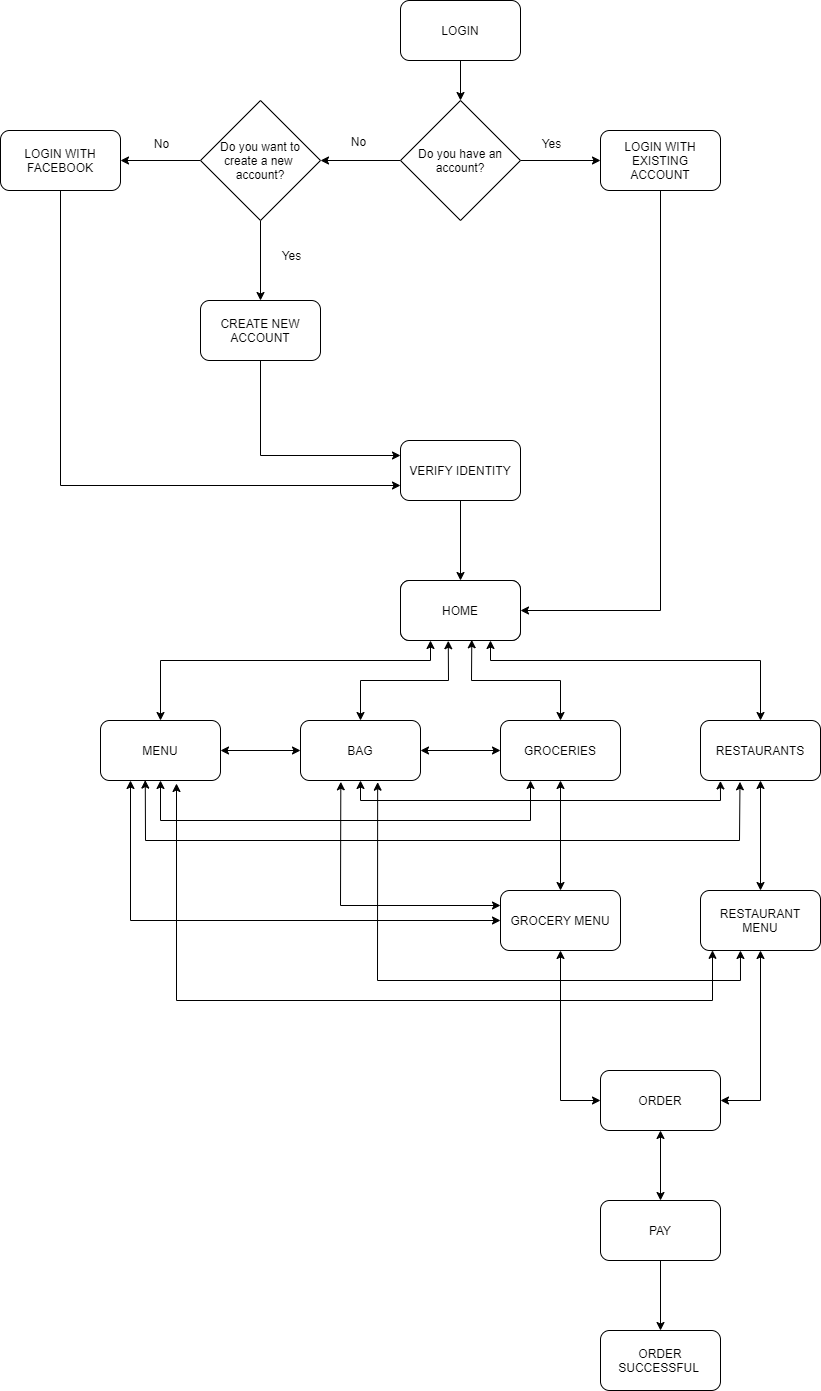

The diagram above was exported from draw.io. Its source (the exported page's mxGraphModel, read from the mxfile embedded in the PNG):
<mxGraphModel dx="1209" dy="673" grid="1" gridSize="10" guides="1" tooltips="1" connect="1" arrows="1" fold="1" page="1" pageScale="1" pageWidth="827" pageHeight="1169" math="0" shadow="0">
  <root>
    <mxCell id="WIyWlLk6GJQsqaUBKTNV-0" />
    <mxCell id="WIyWlLk6GJQsqaUBKTNV-1" parent="WIyWlLk6GJQsqaUBKTNV-0" />
    <mxCell id="__f4aCXTfPH5j7jrRPtp-2" value="" style="edgeStyle=orthogonalEdgeStyle;rounded=0;orthogonalLoop=1;jettySize=auto;html=1;" parent="WIyWlLk6GJQsqaUBKTNV-1" source="__f4aCXTfPH5j7jrRPtp-0" target="__f4aCXTfPH5j7jrRPtp-1" edge="1">
      <mxGeometry relative="1" as="geometry" />
    </mxCell>
    <mxCell id="__f4aCXTfPH5j7jrRPtp-0" value="LOGIN" style="rounded=1;whiteSpace=wrap;html=1;" parent="WIyWlLk6GJQsqaUBKTNV-1" vertex="1">
      <mxGeometry x="400" y="20" width="120" height="60" as="geometry" />
    </mxCell>
    <mxCell id="__f4aCXTfPH5j7jrRPtp-7" style="edgeStyle=orthogonalEdgeStyle;rounded=0;orthogonalLoop=1;jettySize=auto;html=1;entryX=1;entryY=0.5;entryDx=0;entryDy=0;" parent="WIyWlLk6GJQsqaUBKTNV-1" source="__f4aCXTfPH5j7jrRPtp-1" target="__f4aCXTfPH5j7jrRPtp-6" edge="1">
      <mxGeometry relative="1" as="geometry" />
    </mxCell>
    <mxCell id="__f4aCXTfPH5j7jrRPtp-15" value="" style="edgeStyle=orthogonalEdgeStyle;rounded=0;orthogonalLoop=1;jettySize=auto;html=1;" parent="WIyWlLk6GJQsqaUBKTNV-1" source="__f4aCXTfPH5j7jrRPtp-1" target="__f4aCXTfPH5j7jrRPtp-14" edge="1">
      <mxGeometry relative="1" as="geometry" />
    </mxCell>
    <mxCell id="__f4aCXTfPH5j7jrRPtp-1" value="Do you have an account?" style="rhombus;whiteSpace=wrap;html=1;" parent="WIyWlLk6GJQsqaUBKTNV-1" vertex="1">
      <mxGeometry x="400" y="120" width="120" height="120" as="geometry" />
    </mxCell>
    <mxCell id="__f4aCXTfPH5j7jrRPtp-10" style="edgeStyle=orthogonalEdgeStyle;rounded=0;orthogonalLoop=1;jettySize=auto;html=1;entryX=1;entryY=0.5;entryDx=0;entryDy=0;" parent="WIyWlLk6GJQsqaUBKTNV-1" source="__f4aCXTfPH5j7jrRPtp-6" target="__f4aCXTfPH5j7jrRPtp-9" edge="1">
      <mxGeometry relative="1" as="geometry" />
    </mxCell>
    <mxCell id="__f4aCXTfPH5j7jrRPtp-13" style="edgeStyle=orthogonalEdgeStyle;rounded=0;orthogonalLoop=1;jettySize=auto;html=1;entryX=0.5;entryY=0;entryDx=0;entryDy=0;" parent="WIyWlLk6GJQsqaUBKTNV-1" source="__f4aCXTfPH5j7jrRPtp-6" target="__f4aCXTfPH5j7jrRPtp-12" edge="1">
      <mxGeometry relative="1" as="geometry" />
    </mxCell>
    <mxCell id="__f4aCXTfPH5j7jrRPtp-6" value="Do you want to create a new&amp;nbsp; account?" style="rhombus;whiteSpace=wrap;html=1;" parent="WIyWlLk6GJQsqaUBKTNV-1" vertex="1">
      <mxGeometry x="200" y="120" width="120" height="120" as="geometry" />
    </mxCell>
    <mxCell id="__f4aCXTfPH5j7jrRPtp-8" value="No" style="text;html=1;align=center;verticalAlign=middle;resizable=0;points=[];autosize=1;" parent="WIyWlLk6GJQsqaUBKTNV-1" vertex="1">
      <mxGeometry x="343" y="151" width="30" height="20" as="geometry" />
    </mxCell>
    <mxCell id="__f4aCXTfPH5j7jrRPtp-19" style="edgeStyle=orthogonalEdgeStyle;rounded=0;orthogonalLoop=1;jettySize=auto;html=1;exitX=0.5;exitY=1;exitDx=0;exitDy=0;entryX=0;entryY=0.75;entryDx=0;entryDy=0;" parent="WIyWlLk6GJQsqaUBKTNV-1" source="__f4aCXTfPH5j7jrRPtp-9" target="__f4aCXTfPH5j7jrRPtp-18" edge="1">
      <mxGeometry relative="1" as="geometry" />
    </mxCell>
    <mxCell id="__f4aCXTfPH5j7jrRPtp-9" value="LOGIN WITH FACEBOOK" style="rounded=1;whiteSpace=wrap;html=1;" parent="WIyWlLk6GJQsqaUBKTNV-1" vertex="1">
      <mxGeometry y="150" width="120" height="60" as="geometry" />
    </mxCell>
    <mxCell id="__f4aCXTfPH5j7jrRPtp-11" value="No" style="text;html=1;align=center;verticalAlign=middle;resizable=0;points=[];autosize=1;" parent="WIyWlLk6GJQsqaUBKTNV-1" vertex="1">
      <mxGeometry x="146" y="153" width="30" height="20" as="geometry" />
    </mxCell>
    <mxCell id="__f4aCXTfPH5j7jrRPtp-20" style="edgeStyle=orthogonalEdgeStyle;rounded=0;orthogonalLoop=1;jettySize=auto;html=1;entryX=0;entryY=0.25;entryDx=0;entryDy=0;" parent="WIyWlLk6GJQsqaUBKTNV-1" source="__f4aCXTfPH5j7jrRPtp-12" target="__f4aCXTfPH5j7jrRPtp-18" edge="1">
      <mxGeometry relative="1" as="geometry">
        <Array as="points">
          <mxPoint x="260" y="475" />
        </Array>
      </mxGeometry>
    </mxCell>
    <mxCell id="__f4aCXTfPH5j7jrRPtp-12" value="CREATE NEW ACCOUNT" style="rounded=1;whiteSpace=wrap;html=1;" parent="WIyWlLk6GJQsqaUBKTNV-1" vertex="1">
      <mxGeometry x="200" y="320" width="120" height="60" as="geometry" />
    </mxCell>
    <mxCell id="__f4aCXTfPH5j7jrRPtp-21" style="edgeStyle=orthogonalEdgeStyle;rounded=0;orthogonalLoop=1;jettySize=auto;html=1;entryX=1;entryY=0.5;entryDx=0;entryDy=0;" parent="WIyWlLk6GJQsqaUBKTNV-1" source="__f4aCXTfPH5j7jrRPtp-14" target="__f4aCXTfPH5j7jrRPtp-22" edge="1">
      <mxGeometry relative="1" as="geometry">
        <Array as="points">
          <mxPoint x="660" y="630" />
        </Array>
      </mxGeometry>
    </mxCell>
    <mxCell id="__f4aCXTfPH5j7jrRPtp-14" value="LOGIN WITH EXISTING ACCOUNT" style="rounded=1;whiteSpace=wrap;html=1;" parent="WIyWlLk6GJQsqaUBKTNV-1" vertex="1">
      <mxGeometry x="600" y="150" width="120" height="60" as="geometry" />
    </mxCell>
    <mxCell id="__f4aCXTfPH5j7jrRPtp-16" value="Yes" style="text;html=1;align=center;verticalAlign=middle;resizable=0;points=[];autosize=1;" parent="WIyWlLk6GJQsqaUBKTNV-1" vertex="1">
      <mxGeometry x="536" y="153" width="30" height="20" as="geometry" />
    </mxCell>
    <mxCell id="__f4aCXTfPH5j7jrRPtp-17" value="Yes" style="text;html=1;align=center;verticalAlign=middle;resizable=0;points=[];autosize=1;" parent="WIyWlLk6GJQsqaUBKTNV-1" vertex="1">
      <mxGeometry x="276" y="265" width="30" height="20" as="geometry" />
    </mxCell>
    <mxCell id="__f4aCXTfPH5j7jrRPtp-24" value="" style="edgeStyle=orthogonalEdgeStyle;rounded=0;orthogonalLoop=1;jettySize=auto;html=1;" parent="WIyWlLk6GJQsqaUBKTNV-1" source="__f4aCXTfPH5j7jrRPtp-18" target="__f4aCXTfPH5j7jrRPtp-23" edge="1">
      <mxGeometry relative="1" as="geometry" />
    </mxCell>
    <mxCell id="__f4aCXTfPH5j7jrRPtp-18" value="VERIFY IDENTITY" style="rounded=1;whiteSpace=wrap;html=1;" parent="WIyWlLk6GJQsqaUBKTNV-1" vertex="1">
      <mxGeometry x="400" y="460" width="120" height="60" as="geometry" />
    </mxCell>
    <mxCell id="__f4aCXTfPH5j7jrRPtp-23" value="VERIFY IDENTITY" style="rounded=1;whiteSpace=wrap;html=1;" parent="WIyWlLk6GJQsqaUBKTNV-1" vertex="1">
      <mxGeometry x="400" y="600" width="120" height="60" as="geometry" />
    </mxCell>
    <mxCell id="__f4aCXTfPH5j7jrRPtp-29" style="edgeStyle=orthogonalEdgeStyle;rounded=0;orthogonalLoop=1;jettySize=auto;html=1;exitX=0.398;exitY=1.004;exitDx=0;exitDy=0;exitPerimeter=0;startArrow=classic;startFill=1;" parent="WIyWlLk6GJQsqaUBKTNV-1" source="__f4aCXTfPH5j7jrRPtp-22" target="__f4aCXTfPH5j7jrRPtp-26" edge="1">
      <mxGeometry relative="1" as="geometry" />
    </mxCell>
    <mxCell id="__f4aCXTfPH5j7jrRPtp-35" style="edgeStyle=none;rounded=0;orthogonalLoop=1;jettySize=auto;html=1;entryX=0.5;entryY=0;entryDx=0;entryDy=0;startArrow=classic;startFill=1;endArrow=classic;endFill=1;exitX=0.25;exitY=1;exitDx=0;exitDy=0;" parent="WIyWlLk6GJQsqaUBKTNV-1" source="__f4aCXTfPH5j7jrRPtp-22" target="__f4aCXTfPH5j7jrRPtp-25" edge="1">
      <mxGeometry relative="1" as="geometry">
        <Array as="points">
          <mxPoint x="430" y="680" />
          <mxPoint x="160" y="680" />
        </Array>
      </mxGeometry>
    </mxCell>
    <mxCell id="__f4aCXTfPH5j7jrRPtp-37" style="edgeStyle=none;rounded=0;orthogonalLoop=1;jettySize=auto;html=1;entryX=0.5;entryY=0;entryDx=0;entryDy=0;startArrow=classic;startFill=1;endArrow=classic;endFill=1;exitX=0.75;exitY=1;exitDx=0;exitDy=0;" parent="WIyWlLk6GJQsqaUBKTNV-1" source="__f4aCXTfPH5j7jrRPtp-22" target="__f4aCXTfPH5j7jrRPtp-28" edge="1">
      <mxGeometry relative="1" as="geometry">
        <mxPoint x="460" y="670" as="sourcePoint" />
        <Array as="points">
          <mxPoint x="490" y="680" />
          <mxPoint x="760" y="680" />
        </Array>
      </mxGeometry>
    </mxCell>
    <mxCell id="__f4aCXTfPH5j7jrRPtp-22" value="HOME" style="rounded=1;whiteSpace=wrap;html=1;" parent="WIyWlLk6GJQsqaUBKTNV-1" vertex="1">
      <mxGeometry x="400" y="600" width="120" height="60" as="geometry" />
    </mxCell>
    <mxCell id="__f4aCXTfPH5j7jrRPtp-42" style="edgeStyle=none;rounded=0;orthogonalLoop=1;jettySize=auto;html=1;entryX=0;entryY=0.5;entryDx=0;entryDy=0;startArrow=classic;startFill=1;endArrow=classic;endFill=1;" parent="WIyWlLk6GJQsqaUBKTNV-1" source="__f4aCXTfPH5j7jrRPtp-25" target="__f4aCXTfPH5j7jrRPtp-26" edge="1">
      <mxGeometry relative="1" as="geometry" />
    </mxCell>
    <mxCell id="__f4aCXTfPH5j7jrRPtp-25" value="MENU" style="rounded=1;whiteSpace=wrap;html=1;" parent="WIyWlLk6GJQsqaUBKTNV-1" vertex="1">
      <mxGeometry x="100" y="740" width="120" height="60" as="geometry" />
    </mxCell>
    <mxCell id="__f4aCXTfPH5j7jrRPtp-26" value="BAG" style="rounded=1;whiteSpace=wrap;html=1;" parent="WIyWlLk6GJQsqaUBKTNV-1" vertex="1">
      <mxGeometry x="300" y="740" width="120" height="60" as="geometry" />
    </mxCell>
    <mxCell id="__f4aCXTfPH5j7jrRPtp-36" style="edgeStyle=none;rounded=0;orthogonalLoop=1;jettySize=auto;html=1;startArrow=classic;startFill=1;endArrow=classic;endFill=1;entryX=0.594;entryY=0.988;entryDx=0;entryDy=0;entryPerimeter=0;" parent="WIyWlLk6GJQsqaUBKTNV-1" source="__f4aCXTfPH5j7jrRPtp-27" target="__f4aCXTfPH5j7jrRPtp-22" edge="1">
      <mxGeometry relative="1" as="geometry">
        <mxPoint x="460" y="660" as="targetPoint" />
        <Array as="points">
          <mxPoint x="560" y="700" />
          <mxPoint x="471" y="700" />
        </Array>
      </mxGeometry>
    </mxCell>
    <mxCell id="__f4aCXTfPH5j7jrRPtp-43" style="edgeStyle=none;rounded=0;orthogonalLoop=1;jettySize=auto;html=1;entryX=1;entryY=0.5;entryDx=0;entryDy=0;startArrow=classic;startFill=1;endArrow=classic;endFill=1;" parent="WIyWlLk6GJQsqaUBKTNV-1" source="__f4aCXTfPH5j7jrRPtp-27" target="__f4aCXTfPH5j7jrRPtp-26" edge="1">
      <mxGeometry relative="1" as="geometry" />
    </mxCell>
    <mxCell id="__f4aCXTfPH5j7jrRPtp-48" style="edgeStyle=none;rounded=0;orthogonalLoop=1;jettySize=auto;html=1;entryX=0.5;entryY=1;entryDx=0;entryDy=0;startArrow=classic;startFill=1;endArrow=classic;endFill=1;exitX=0.25;exitY=1;exitDx=0;exitDy=0;" parent="WIyWlLk6GJQsqaUBKTNV-1" source="__f4aCXTfPH5j7jrRPtp-27" target="__f4aCXTfPH5j7jrRPtp-25" edge="1">
      <mxGeometry relative="1" as="geometry">
        <Array as="points">
          <mxPoint x="530" y="840" />
          <mxPoint x="160" y="840" />
        </Array>
      </mxGeometry>
    </mxCell>
    <mxCell id="__f4aCXTfPH5j7jrRPtp-57" style="edgeStyle=none;rounded=0;orthogonalLoop=1;jettySize=auto;html=1;exitX=0.5;exitY=1;exitDx=0;exitDy=0;startArrow=classic;startFill=1;endArrow=classic;endFill=1;" parent="WIyWlLk6GJQsqaUBKTNV-1" source="__f4aCXTfPH5j7jrRPtp-27" target="__f4aCXTfPH5j7jrRPtp-55" edge="1">
      <mxGeometry relative="1" as="geometry" />
    </mxCell>
    <mxCell id="__f4aCXTfPH5j7jrRPtp-27" value="GROCERIES" style="rounded=1;whiteSpace=wrap;html=1;" parent="WIyWlLk6GJQsqaUBKTNV-1" vertex="1">
      <mxGeometry x="500" y="740" width="120" height="60" as="geometry" />
    </mxCell>
    <mxCell id="__f4aCXTfPH5j7jrRPtp-56" style="edgeStyle=none;rounded=0;orthogonalLoop=1;jettySize=auto;html=1;exitX=0.166;exitY=1.007;exitDx=0;exitDy=0;entryX=0.5;entryY=1;entryDx=0;entryDy=0;startArrow=classic;startFill=1;endArrow=classic;endFill=1;exitPerimeter=0;" parent="WIyWlLk6GJQsqaUBKTNV-1" source="__f4aCXTfPH5j7jrRPtp-28" target="__f4aCXTfPH5j7jrRPtp-26" edge="1">
      <mxGeometry relative="1" as="geometry">
        <Array as="points">
          <mxPoint x="720" y="820" />
          <mxPoint x="360" y="820" />
        </Array>
      </mxGeometry>
    </mxCell>
    <mxCell id="__f4aCXTfPH5j7jrRPtp-63" style="edgeStyle=none;rounded=0;orthogonalLoop=1;jettySize=auto;html=1;entryX=0.5;entryY=0;entryDx=0;entryDy=0;startArrow=classic;startFill=1;endArrow=classic;endFill=1;" parent="WIyWlLk6GJQsqaUBKTNV-1" source="__f4aCXTfPH5j7jrRPtp-28" target="__f4aCXTfPH5j7jrRPtp-62" edge="1">
      <mxGeometry relative="1" as="geometry" />
    </mxCell>
    <mxCell id="__f4aCXTfPH5j7jrRPtp-28" value="RESTAURANTS" style="rounded=1;whiteSpace=wrap;html=1;" parent="WIyWlLk6GJQsqaUBKTNV-1" vertex="1">
      <mxGeometry x="700" y="740" width="120" height="60" as="geometry" />
    </mxCell>
    <mxCell id="__f4aCXTfPH5j7jrRPtp-53" style="edgeStyle=none;rounded=0;orthogonalLoop=1;jettySize=auto;html=1;entryX=0.373;entryY=0.993;entryDx=0;entryDy=0;startArrow=classic;startFill=1;endArrow=classic;endFill=1;exitX=0.329;exitY=1.022;exitDx=0;exitDy=0;entryPerimeter=0;exitPerimeter=0;" parent="WIyWlLk6GJQsqaUBKTNV-1" source="__f4aCXTfPH5j7jrRPtp-28" target="__f4aCXTfPH5j7jrRPtp-25" edge="1">
      <mxGeometry relative="1" as="geometry">
        <mxPoint x="520" y="810" as="sourcePoint" />
        <mxPoint x="120" y="810" as="targetPoint" />
        <Array as="points">
          <mxPoint x="739" y="860" />
          <mxPoint x="145" y="860" />
        </Array>
      </mxGeometry>
    </mxCell>
    <mxCell id="__f4aCXTfPH5j7jrRPtp-59" style="edgeStyle=none;rounded=0;orthogonalLoop=1;jettySize=auto;html=1;startArrow=classic;startFill=1;endArrow=classic;endFill=1;entryX=0.25;entryY=1;entryDx=0;entryDy=0;" parent="WIyWlLk6GJQsqaUBKTNV-1" source="__f4aCXTfPH5j7jrRPtp-55" target="__f4aCXTfPH5j7jrRPtp-25" edge="1">
      <mxGeometry relative="1" as="geometry">
        <mxPoint x="130" y="800" as="targetPoint" />
        <Array as="points">
          <mxPoint x="130" y="940" />
        </Array>
      </mxGeometry>
    </mxCell>
    <mxCell id="__f4aCXTfPH5j7jrRPtp-60" style="edgeStyle=none;rounded=0;orthogonalLoop=1;jettySize=auto;html=1;exitX=0;exitY=0.25;exitDx=0;exitDy=0;startArrow=classic;startFill=1;endArrow=classic;endFill=1;entryX=0.336;entryY=1.022;entryDx=0;entryDy=0;entryPerimeter=0;" parent="WIyWlLk6GJQsqaUBKTNV-1" source="__f4aCXTfPH5j7jrRPtp-55" target="__f4aCXTfPH5j7jrRPtp-26" edge="1">
      <mxGeometry relative="1" as="geometry">
        <mxPoint x="360" y="800" as="targetPoint" />
        <Array as="points">
          <mxPoint x="340" y="925" />
        </Array>
      </mxGeometry>
    </mxCell>
    <mxCell id="__f4aCXTfPH5j7jrRPtp-61" style="edgeStyle=none;rounded=0;orthogonalLoop=1;jettySize=auto;html=1;exitX=0.5;exitY=1;exitDx=0;exitDy=0;startArrow=classic;startFill=1;endArrow=classic;endFill=1;entryX=0;entryY=0.5;entryDx=0;entryDy=0;" parent="WIyWlLk6GJQsqaUBKTNV-1" source="__f4aCXTfPH5j7jrRPtp-55" target="__f4aCXTfPH5j7jrRPtp-66" edge="1">
      <mxGeometry relative="1" as="geometry">
        <mxPoint x="560" y="1040" as="targetPoint" />
        <Array as="points">
          <mxPoint x="560" y="1120" />
        </Array>
      </mxGeometry>
    </mxCell>
    <mxCell id="__f4aCXTfPH5j7jrRPtp-55" value="GROCERY MENU" style="rounded=1;whiteSpace=wrap;html=1;" parent="WIyWlLk6GJQsqaUBKTNV-1" vertex="1">
      <mxGeometry x="500" y="910" width="120" height="60" as="geometry" />
    </mxCell>
    <mxCell id="__f4aCXTfPH5j7jrRPtp-64" style="edgeStyle=none;rounded=0;orthogonalLoop=1;jettySize=auto;html=1;entryX=0.643;entryY=1.028;entryDx=0;entryDy=0;startArrow=classic;startFill=1;endArrow=classic;endFill=1;exitX=0.333;exitY=1;exitDx=0;exitDy=0;exitPerimeter=0;entryPerimeter=0;" parent="WIyWlLk6GJQsqaUBKTNV-1" source="__f4aCXTfPH5j7jrRPtp-62" target="__f4aCXTfPH5j7jrRPtp-26" edge="1">
      <mxGeometry relative="1" as="geometry">
        <Array as="points">
          <mxPoint x="740" y="1000" />
          <mxPoint x="377" y="1000" />
        </Array>
      </mxGeometry>
    </mxCell>
    <mxCell id="__f4aCXTfPH5j7jrRPtp-65" style="edgeStyle=none;rounded=0;orthogonalLoop=1;jettySize=auto;html=1;exitX=0.1;exitY=0.997;exitDx=0;exitDy=0;startArrow=classic;startFill=1;endArrow=classic;endFill=1;exitPerimeter=0;" parent="WIyWlLk6GJQsqaUBKTNV-1" source="__f4aCXTfPH5j7jrRPtp-62" edge="1">
      <mxGeometry relative="1" as="geometry">
        <mxPoint x="176" y="803" as="targetPoint" />
        <Array as="points">
          <mxPoint x="712" y="1020" />
          <mxPoint x="176" y="1020" />
        </Array>
      </mxGeometry>
    </mxCell>
    <mxCell id="__f4aCXTfPH5j7jrRPtp-62" value="RESTAURANT MENU" style="rounded=1;whiteSpace=wrap;html=1;" parent="WIyWlLk6GJQsqaUBKTNV-1" vertex="1">
      <mxGeometry x="700" y="910" width="120" height="60" as="geometry" />
    </mxCell>
    <mxCell id="__f4aCXTfPH5j7jrRPtp-67" style="edgeStyle=none;rounded=0;orthogonalLoop=1;jettySize=auto;html=1;entryX=0.5;entryY=1;entryDx=0;entryDy=0;startArrow=classic;startFill=1;endArrow=classic;endFill=1;exitX=1;exitY=0.5;exitDx=0;exitDy=0;" parent="WIyWlLk6GJQsqaUBKTNV-1" source="__f4aCXTfPH5j7jrRPtp-66" target="__f4aCXTfPH5j7jrRPtp-62" edge="1">
      <mxGeometry relative="1" as="geometry">
        <Array as="points">
          <mxPoint x="760" y="1120" />
        </Array>
      </mxGeometry>
    </mxCell>
    <mxCell id="__f4aCXTfPH5j7jrRPtp-66" value="ORDER" style="rounded=1;whiteSpace=wrap;html=1;" parent="WIyWlLk6GJQsqaUBKTNV-1" vertex="1">
      <mxGeometry x="600" y="1090" width="120" height="60" as="geometry" />
    </mxCell>
    <mxCell id="__f4aCXTfPH5j7jrRPtp-69" style="edgeStyle=none;rounded=0;orthogonalLoop=1;jettySize=auto;html=1;entryX=0.5;entryY=1;entryDx=0;entryDy=0;startArrow=classic;startFill=1;endArrow=classic;endFill=1;" parent="WIyWlLk6GJQsqaUBKTNV-1" source="__f4aCXTfPH5j7jrRPtp-68" target="__f4aCXTfPH5j7jrRPtp-66" edge="1">
      <mxGeometry relative="1" as="geometry" />
    </mxCell>
    <mxCell id="__f4aCXTfPH5j7jrRPtp-71" style="edgeStyle=none;rounded=0;orthogonalLoop=1;jettySize=auto;html=1;exitX=0.5;exitY=1;exitDx=0;exitDy=0;entryX=0.5;entryY=0;entryDx=0;entryDy=0;startArrow=none;startFill=0;endArrow=classic;endFill=1;" parent="WIyWlLk6GJQsqaUBKTNV-1" source="__f4aCXTfPH5j7jrRPtp-68" target="__f4aCXTfPH5j7jrRPtp-70" edge="1">
      <mxGeometry relative="1" as="geometry" />
    </mxCell>
    <mxCell id="__f4aCXTfPH5j7jrRPtp-68" value="PAY" style="rounded=1;whiteSpace=wrap;html=1;" parent="WIyWlLk6GJQsqaUBKTNV-1" vertex="1">
      <mxGeometry x="600" y="1220" width="120" height="60" as="geometry" />
    </mxCell>
    <mxCell id="__f4aCXTfPH5j7jrRPtp-70" value="ORDER SUCCESSFUL&amp;nbsp;" style="rounded=1;whiteSpace=wrap;html=1;" parent="WIyWlLk6GJQsqaUBKTNV-1" vertex="1">
      <mxGeometry x="600" y="1350" width="120" height="60" as="geometry" />
    </mxCell>
  </root>
</mxGraphModel>